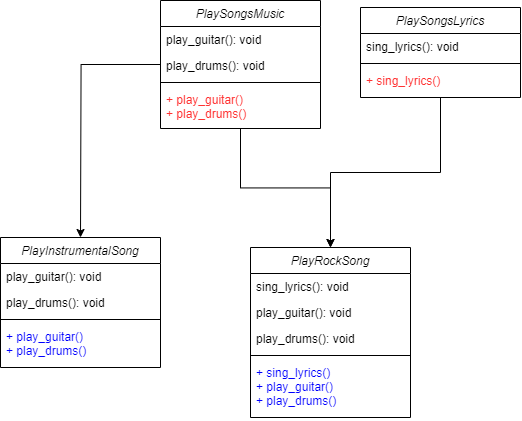

The diagram above was exported from draw.io. Its source (the exported page's mxGraphModel, read from the mxfile embedded in the PNG):
<mxGraphModel dx="1340" dy="793" grid="1" gridSize="10" guides="1" tooltips="1" connect="1" arrows="1" fold="1" page="1" pageScale="1" pageWidth="827" pageHeight="1169" math="0" shadow="0">
  <root>
    <mxCell id="WIyWlLk6GJQsqaUBKTNV-0" />
    <mxCell id="WIyWlLk6GJQsqaUBKTNV-1" parent="WIyWlLk6GJQsqaUBKTNV-0" />
    <mxCell id="czMoCkE88p0z4T86vjut-17" style="edgeStyle=orthogonalEdgeStyle;rounded=0;orthogonalLoop=1;jettySize=auto;html=1;entryX=0.5;entryY=0;entryDx=0;entryDy=0;" edge="1" parent="WIyWlLk6GJQsqaUBKTNV-1" source="zkfFHV4jXpPFQw0GAbJ--0" target="czMoCkE88p0z4T86vjut-9">
      <mxGeometry relative="1" as="geometry" />
    </mxCell>
    <mxCell id="zkfFHV4jXpPFQw0GAbJ--0" value="PlaySongsLyrics" style="swimlane;fontStyle=2;align=center;verticalAlign=top;childLayout=stackLayout;horizontal=1;startSize=26;horizontalStack=0;resizeParent=1;resizeLast=0;collapsible=1;marginBottom=0;rounded=0;shadow=0;strokeWidth=1;" parent="WIyWlLk6GJQsqaUBKTNV-1" vertex="1">
      <mxGeometry x="470" y="110" width="160" height="90" as="geometry">
        <mxRectangle x="230" y="140" width="160" height="26" as="alternateBounds" />
      </mxGeometry>
    </mxCell>
    <mxCell id="zkfFHV4jXpPFQw0GAbJ--1" value="sing_lyrics(): void" style="text;align=left;verticalAlign=top;spacingLeft=4;spacingRight=4;overflow=hidden;rotatable=0;points=[[0,0.5],[1,0.5]];portConstraint=eastwest;" parent="zkfFHV4jXpPFQw0GAbJ--0" vertex="1">
      <mxGeometry y="26" width="160" height="26" as="geometry" />
    </mxCell>
    <mxCell id="zkfFHV4jXpPFQw0GAbJ--4" value="" style="line;html=1;strokeWidth=1;align=left;verticalAlign=middle;spacingTop=-1;spacingLeft=3;spacingRight=3;rotatable=0;labelPosition=right;points=[];portConstraint=eastwest;" parent="zkfFHV4jXpPFQw0GAbJ--0" vertex="1">
      <mxGeometry y="52" width="160" height="8" as="geometry" />
    </mxCell>
    <mxCell id="zkfFHV4jXpPFQw0GAbJ--5" value="+ sing_lyrics()&#10;" style="text;align=left;verticalAlign=top;spacingLeft=4;spacingRight=4;overflow=hidden;rotatable=0;points=[[0,0.5],[1,0.5]];portConstraint=eastwest;fontColor=#FF3333;" parent="zkfFHV4jXpPFQw0GAbJ--0" vertex="1">
      <mxGeometry y="60" width="160" height="28" as="geometry" />
    </mxCell>
    <mxCell id="czMoCkE88p0z4T86vjut-16" style="edgeStyle=orthogonalEdgeStyle;rounded=0;orthogonalLoop=1;jettySize=auto;html=1;" edge="1" parent="WIyWlLk6GJQsqaUBKTNV-1" source="czMoCkE88p0z4T86vjut-0" target="czMoCkE88p0z4T86vjut-9">
      <mxGeometry relative="1" as="geometry" />
    </mxCell>
    <mxCell id="czMoCkE88p0z4T86vjut-25" style="edgeStyle=orthogonalEdgeStyle;rounded=0;orthogonalLoop=1;jettySize=auto;html=1;" edge="1" parent="WIyWlLk6GJQsqaUBKTNV-1" source="czMoCkE88p0z4T86vjut-0">
      <mxGeometry relative="1" as="geometry">
        <mxPoint x="190" y="340" as="targetPoint" />
      </mxGeometry>
    </mxCell>
    <mxCell id="czMoCkE88p0z4T86vjut-0" value="PlaySongsMusic" style="swimlane;fontStyle=2;align=center;verticalAlign=top;childLayout=stackLayout;horizontal=1;startSize=26;horizontalStack=0;resizeParent=1;resizeLast=0;collapsible=1;marginBottom=0;rounded=0;shadow=0;strokeWidth=1;" vertex="1" parent="WIyWlLk6GJQsqaUBKTNV-1">
      <mxGeometry x="270" y="103" width="160" height="128" as="geometry">
        <mxRectangle x="230" y="140" width="160" height="26" as="alternateBounds" />
      </mxGeometry>
    </mxCell>
    <mxCell id="czMoCkE88p0z4T86vjut-1" value="play_guitar(): void" style="text;align=left;verticalAlign=top;spacingLeft=4;spacingRight=4;overflow=hidden;rotatable=0;points=[[0,0.5],[1,0.5]];portConstraint=eastwest;" vertex="1" parent="czMoCkE88p0z4T86vjut-0">
      <mxGeometry y="26" width="160" height="26" as="geometry" />
    </mxCell>
    <mxCell id="czMoCkE88p0z4T86vjut-2" value="play_drums(): void" style="text;align=left;verticalAlign=top;spacingLeft=4;spacingRight=4;overflow=hidden;rotatable=0;points=[[0,0.5],[1,0.5]];portConstraint=eastwest;rounded=0;shadow=0;html=0;" vertex="1" parent="czMoCkE88p0z4T86vjut-0">
      <mxGeometry y="52" width="160" height="26" as="geometry" />
    </mxCell>
    <mxCell id="czMoCkE88p0z4T86vjut-4" value="" style="line;html=1;strokeWidth=1;align=left;verticalAlign=middle;spacingTop=-1;spacingLeft=3;spacingRight=3;rotatable=0;labelPosition=right;points=[];portConstraint=eastwest;" vertex="1" parent="czMoCkE88p0z4T86vjut-0">
      <mxGeometry y="78" width="160" height="8" as="geometry" />
    </mxCell>
    <mxCell id="czMoCkE88p0z4T86vjut-5" value="+ play_guitar()&#10;+ play_drums()" style="text;align=left;verticalAlign=top;spacingLeft=4;spacingRight=4;overflow=hidden;rotatable=0;points=[[0,0.5],[1,0.5]];portConstraint=eastwest;fontColor=#FF3333;" vertex="1" parent="czMoCkE88p0z4T86vjut-0">
      <mxGeometry y="86" width="160" height="42" as="geometry" />
    </mxCell>
    <mxCell id="czMoCkE88p0z4T86vjut-9" value="PlayRockSong" style="swimlane;fontStyle=2;align=center;verticalAlign=top;childLayout=stackLayout;horizontal=1;startSize=26;horizontalStack=0;resizeParent=1;resizeLast=0;collapsible=1;marginBottom=0;rounded=0;shadow=0;strokeWidth=1;" vertex="1" parent="WIyWlLk6GJQsqaUBKTNV-1">
      <mxGeometry x="360" y="350" width="160" height="170" as="geometry">
        <mxRectangle x="360" y="350" width="160" height="26" as="alternateBounds" />
      </mxGeometry>
    </mxCell>
    <mxCell id="czMoCkE88p0z4T86vjut-10" value="sing_lyrics(): void" style="text;align=left;verticalAlign=top;spacingLeft=4;spacingRight=4;overflow=hidden;rotatable=0;points=[[0,0.5],[1,0.5]];portConstraint=eastwest;" vertex="1" parent="czMoCkE88p0z4T86vjut-9">
      <mxGeometry y="26" width="160" height="26" as="geometry" />
    </mxCell>
    <mxCell id="czMoCkE88p0z4T86vjut-11" value="play_guitar(): void" style="text;align=left;verticalAlign=top;spacingLeft=4;spacingRight=4;overflow=hidden;rotatable=0;points=[[0,0.5],[1,0.5]];portConstraint=eastwest;rounded=0;shadow=0;html=0;" vertex="1" parent="czMoCkE88p0z4T86vjut-9">
      <mxGeometry y="52" width="160" height="26" as="geometry" />
    </mxCell>
    <mxCell id="czMoCkE88p0z4T86vjut-12" value="play_drums(): void" style="text;align=left;verticalAlign=top;spacingLeft=4;spacingRight=4;overflow=hidden;rotatable=0;points=[[0,0.5],[1,0.5]];portConstraint=eastwest;rounded=0;shadow=0;html=0;" vertex="1" parent="czMoCkE88p0z4T86vjut-9">
      <mxGeometry y="78" width="160" height="26" as="geometry" />
    </mxCell>
    <mxCell id="czMoCkE88p0z4T86vjut-13" value="" style="line;html=1;strokeWidth=1;align=left;verticalAlign=middle;spacingTop=-1;spacingLeft=3;spacingRight=3;rotatable=0;labelPosition=right;points=[];portConstraint=eastwest;" vertex="1" parent="czMoCkE88p0z4T86vjut-9">
      <mxGeometry y="104" width="160" height="8" as="geometry" />
    </mxCell>
    <mxCell id="czMoCkE88p0z4T86vjut-14" value="+ sing_lyrics()&#10;+ play_guitar()&#10;+ play_drums()" style="text;align=left;verticalAlign=top;spacingLeft=4;spacingRight=4;overflow=hidden;rotatable=0;points=[[0,0.5],[1,0.5]];portConstraint=eastwest;fontColor=#0000FF;" vertex="1" parent="czMoCkE88p0z4T86vjut-9">
      <mxGeometry y="112" width="160" height="58" as="geometry" />
    </mxCell>
    <mxCell id="czMoCkE88p0z4T86vjut-18" value="PlayInstrumentalSong" style="swimlane;fontStyle=2;align=center;verticalAlign=top;childLayout=stackLayout;horizontal=1;startSize=26;horizontalStack=0;resizeParent=1;resizeLast=0;collapsible=1;marginBottom=0;rounded=0;shadow=0;strokeWidth=1;" vertex="1" parent="WIyWlLk6GJQsqaUBKTNV-1">
      <mxGeometry x="110" y="340" width="160" height="130" as="geometry">
        <mxRectangle x="230" y="140" width="160" height="26" as="alternateBounds" />
      </mxGeometry>
    </mxCell>
    <mxCell id="czMoCkE88p0z4T86vjut-19" value="play_guitar(): void" style="text;align=left;verticalAlign=top;spacingLeft=4;spacingRight=4;overflow=hidden;rotatable=0;points=[[0,0.5],[1,0.5]];portConstraint=eastwest;" vertex="1" parent="czMoCkE88p0z4T86vjut-18">
      <mxGeometry y="26" width="160" height="26" as="geometry" />
    </mxCell>
    <mxCell id="czMoCkE88p0z4T86vjut-20" value="play_drums(): void" style="text;align=left;verticalAlign=top;spacingLeft=4;spacingRight=4;overflow=hidden;rotatable=0;points=[[0,0.5],[1,0.5]];portConstraint=eastwest;rounded=0;shadow=0;html=0;" vertex="1" parent="czMoCkE88p0z4T86vjut-18">
      <mxGeometry y="52" width="160" height="26" as="geometry" />
    </mxCell>
    <mxCell id="czMoCkE88p0z4T86vjut-22" value="" style="line;html=1;strokeWidth=1;align=left;verticalAlign=middle;spacingTop=-1;spacingLeft=3;spacingRight=3;rotatable=0;labelPosition=right;points=[];portConstraint=eastwest;" vertex="1" parent="czMoCkE88p0z4T86vjut-18">
      <mxGeometry y="78" width="160" height="8" as="geometry" />
    </mxCell>
    <mxCell id="czMoCkE88p0z4T86vjut-23" value="+ play_guitar()&#10;+ play_drums()" style="text;align=left;verticalAlign=top;spacingLeft=4;spacingRight=4;overflow=hidden;rotatable=0;points=[[0,0.5],[1,0.5]];portConstraint=eastwest;fontColor=#0000FF;" vertex="1" parent="czMoCkE88p0z4T86vjut-18">
      <mxGeometry y="86" width="160" height="38" as="geometry" />
    </mxCell>
  </root>
</mxGraphModel>